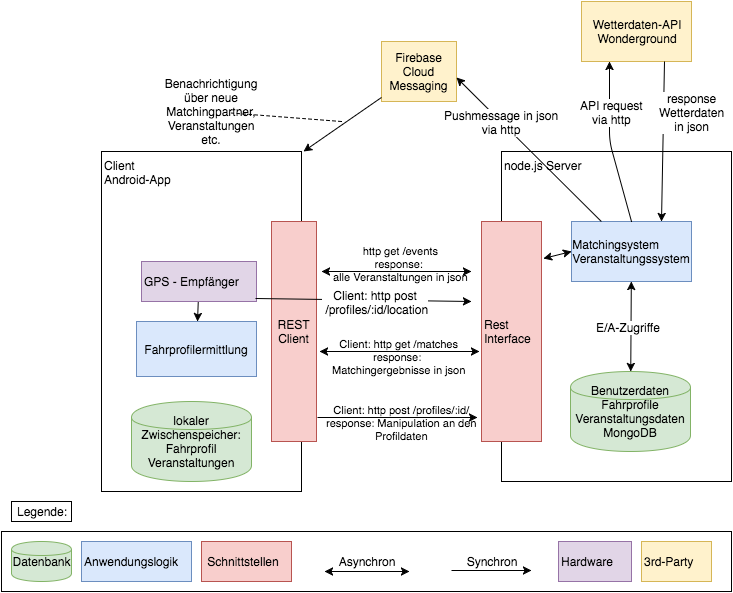

The diagram above was exported from draw.io. Its source (the exported page's mxGraphModel, read from the mxfile embedded in the PNG):
<mxGraphModel dx="790" dy="431" grid="1" gridSize="10" guides="1" tooltips="1" connect="1" arrows="1" fold="1" page="1" pageScale="1" pageWidth="826" pageHeight="1169" math="0" shadow="0">
  <root>
    <mxCell id="0" />
    <mxCell id="1" parent="0" />
    <mxCell id="48271aed3cedd220-9" value="&lt;div style=&quot;text-align: left&quot;&gt;&lt;span&gt;node.js Server&lt;/span&gt;&lt;/div&gt;" style="whiteSpace=wrap;html=1;labelBackgroundColor=#ffffff;align=left;verticalAlign=top;" vertex="1" parent="1">
      <mxGeometry x="520" y="380" width="230" height="330" as="geometry" />
    </mxCell>
    <mxCell id="48271aed3cedd220-8" value="&lt;div style=&quot;text-align: left&quot;&gt;&lt;span&gt;Client&lt;/span&gt;&lt;/div&gt;&lt;div style=&quot;text-align: left&quot;&gt;&lt;span&gt;Android-App&lt;/span&gt;&lt;/div&gt;" style="whiteSpace=wrap;html=1;labelBackgroundColor=#ffffff;align=left;verticalAlign=top;" vertex="1" parent="1">
      <mxGeometry x="120" y="380" width="200" height="340" as="geometry" />
    </mxCell>
    <mxCell id="48271aed3cedd220-2" value="&lt;div style=&quot;text-align: left&quot;&gt;Fahrprofilermittlung&lt;/div&gt;" style="whiteSpace=wrap;html=1;labelBackgroundColor=none;align=center;fillColor=#dae8fc;strokeColor=#6c8ebf;" vertex="1" parent="1">
      <mxGeometry x="155" y="550" width="120" height="55" as="geometry" />
    </mxCell>
    <mxCell id="48271aed3cedd220-3" value="&lt;div style=&quot;text-align: left&quot;&gt;&lt;span&gt;Matchingsystem&lt;/span&gt;&lt;/div&gt;&lt;div style=&quot;text-align: left&quot;&gt;&lt;span&gt;Veranstaltungssystem&lt;/span&gt;&lt;/div&gt;" style="whiteSpace=wrap;html=1;labelBackgroundColor=none;align=center;fillColor=#dae8fc;strokeColor=#6c8ebf;" vertex="1" parent="1">
      <mxGeometry x="590" y="450" width="120" height="60" as="geometry" />
    </mxCell>
    <mxCell id="48271aed3cedd220-6" value="Benutzerdaten&lt;div&gt;Fahrprofile&lt;/div&gt;&lt;div&gt;Veranstaltungsdaten&lt;/div&gt;&lt;div&gt;MongoDB&lt;/div&gt;" style="shape=cylinder;whiteSpace=wrap;html=1;labelBackgroundColor=none;align=center;fillColor=#d5e8d4;strokeColor=#82b366;" vertex="1" parent="1">
      <mxGeometry x="589" y="600" width="120" height="80" as="geometry" />
    </mxCell>
    <mxCell id="48271aed3cedd220-14" value="" style="endArrow=classic;html=1;labelBackgroundColor=#ffffff;" edge="1" parent="1" source="3f358fb916ddc556-3" target="48271aed3cedd220-2">
      <mxGeometry width="50" height="50" relative="1" as="geometry">
        <mxPoint x="150" y="541.7857142857142" as="sourcePoint" />
        <mxPoint x="450" y="790" as="targetPoint" />
      </mxGeometry>
    </mxCell>
    <mxCell id="48271aed3cedd220-15" value="" style="endArrow=classic;startArrow=classic;html=1;labelBackgroundColor=#ffffff;" edge="1" parent="1" source="48271aed3cedd220-6" target="48271aed3cedd220-3">
      <mxGeometry width="50" height="50" relative="1" as="geometry">
        <mxPoint x="540" y="820" as="sourcePoint" />
        <mxPoint x="590" y="770" as="targetPoint" />
      </mxGeometry>
    </mxCell>
    <mxCell id="7be8e34b503e5151-11" value="E/A-Zugriffe" style="text;html=1;resizable=0;points=[];align=center;verticalAlign=middle;labelBackgroundColor=#ffffff;" vertex="1" connectable="0" parent="48271aed3cedd220-15">
      <mxGeometry x="-0.0226" y="3" relative="1" as="geometry">
        <mxPoint as="offset" />
      </mxGeometry>
    </mxCell>
    <mxCell id="48271aed3cedd220-21" value="Firebase&lt;div&gt;Cloud&lt;/div&gt;&lt;div&gt;Messaging&lt;/div&gt;" style="whiteSpace=wrap;html=1;labelBackgroundColor=none;align=center;fillColor=#fff2cc;strokeColor=#d6b656;" vertex="1" parent="1">
      <mxGeometry x="400" y="270" width="75" height="60" as="geometry" />
    </mxCell>
    <mxCell id="48271aed3cedd220-22" value="" style="endArrow=classic;html=1;labelBackgroundColor=#ffffff;entryX=0.996;entryY=0.603;entryPerimeter=0;" edge="1" parent="1" source="48271aed3cedd220-3" target="48271aed3cedd220-21">
      <mxGeometry x="-0.7236" y="11" width="50" height="50" relative="1" as="geometry">
        <mxPoint x="680" y="290" as="sourcePoint" />
        <mxPoint x="730" y="240" as="targetPoint" />
        <Array as="points" />
        <mxPoint x="-10" y="-15" as="offset" />
      </mxGeometry>
    </mxCell>
    <mxCell id="3f358fb916ddc556-12" value="&lt;div&gt;Pushmessage in json&lt;/div&gt;&lt;div&gt;via http&lt;/div&gt;" style="text;html=1;resizable=0;points=[];align=center;verticalAlign=middle;labelBackgroundColor=#ffffff;" vertex="1" connectable="0" parent="48271aed3cedd220-22">
      <mxGeometry x="0.2544" y="-1" relative="1" as="geometry">
        <mxPoint x="-10" y="-9" as="offset" />
      </mxGeometry>
    </mxCell>
    <mxCell id="48271aed3cedd220-26" value="" style="endArrow=classic;startArrow=classic;html=1;labelBackgroundColor=#ffffff;entryX=0;entryY=0.5;exitX=1.031;exitY=0.168;exitPerimeter=0;" edge="1" parent="1" source="69ad422f32878368-10" target="48271aed3cedd220-3">
      <mxGeometry width="50" height="50" relative="1" as="geometry">
        <mxPoint x="548.1428571428571" y="480.28571428571433" as="sourcePoint" />
        <mxPoint x="560" y="770" as="targetPoint" />
      </mxGeometry>
    </mxCell>
    <mxCell id="48271aed3cedd220-27" value="" style="endArrow=none;html=1;labelBackgroundColor=#ffffff;startArrow=classic;startFill=1;endFill=0;" edge="1" parent="1" target="48271aed3cedd220-21">
      <mxGeometry width="50" height="50" relative="1" as="geometry">
        <mxPoint x="322" y="380" as="sourcePoint" />
        <mxPoint x="580" y="830" as="targetPoint" />
        <Array as="points" />
      </mxGeometry>
    </mxCell>
    <mxCell id="69ad422f32878368-4" value="" style="whiteSpace=wrap;html=1;align=left;fillColor=#ffffff;strokeColor=#000000;" vertex="1" parent="1">
      <mxGeometry x="20" y="760" width="730" height="60" as="geometry" />
    </mxCell>
    <mxCell id="69ad422f32878368-5" value="Legende:" style="text;html=1;strokeColor=#000000;fillColor=#ffffff;align=center;verticalAlign=middle;whiteSpace=wrap;" vertex="1" parent="1">
      <mxGeometry x="30" y="730" width="60" height="20" as="geometry" />
    </mxCell>
    <mxCell id="69ad422f32878368-6" value="Datenbank" style="shape=cylinder;whiteSpace=wrap;html=1;labelBackgroundColor=none;align=center;fillColor=#d5e8d4;strokeColor=#82b366;" vertex="1" parent="1">
      <mxGeometry x="30" y="770" width="60" height="40" as="geometry" />
    </mxCell>
    <mxCell id="69ad422f32878368-7" value="&lt;span&gt;lokaler&lt;/span&gt;&lt;div&gt;Zwischenspeicher:&lt;/div&gt;&lt;div&gt;Fahrprofil&lt;/div&gt;&lt;div&gt;Veranstaltungen&lt;/div&gt;" style="shape=cylinder;whiteSpace=wrap;html=1;labelBackgroundColor=none;align=center;fillColor=#d5e8d4;strokeColor=#82b366;" vertex="1" parent="1">
      <mxGeometry x="150" y="630" width="120" height="80" as="geometry" />
    </mxCell>
    <mxCell id="69ad422f32878368-9" value="Anwendungslogik" style="whiteSpace=wrap;html=1;align=left;fillColor=#dae8fc;strokeColor=#6c8ebf;" vertex="1" parent="1">
      <mxGeometry x="100" y="770" width="110" height="40" as="geometry" />
    </mxCell>
    <mxCell id="69ad422f32878368-10" value="Rest&lt;div&gt;Interface&lt;/div&gt;" style="whiteSpace=wrap;html=1;align=left;fillColor=#f8cecc;strokeColor=#b85450;" vertex="1" parent="1">
      <mxGeometry x="500" y="450" width="60" height="220" as="geometry" />
    </mxCell>
    <mxCell id="69ad422f32878368-11" value="&lt;div style=&quot;text-align: center&quot;&gt;&lt;span&gt;&amp;nbsp;&lt;/span&gt;&lt;span&gt;Schnittstellen&lt;/span&gt;&lt;/div&gt;" style="whiteSpace=wrap;html=1;align=left;fillColor=#f8cecc;strokeColor=#b85450;" vertex="1" parent="1">
      <mxGeometry x="220" y="770" width="90" height="40" as="geometry" />
    </mxCell>
    <mxCell id="69ad422f32878368-12" value="" style="endArrow=classic;html=1;startArrow=classic;startFill=1;" edge="1" parent="1">
      <mxGeometry width="50" height="50" relative="1" as="geometry">
        <mxPoint x="343" y="800" as="sourcePoint" />
        <mxPoint x="428" y="800" as="targetPoint" />
      </mxGeometry>
    </mxCell>
    <mxCell id="69ad422f32878368-13" value="" style="endArrow=classic;html=1;" edge="1" parent="1">
      <mxGeometry width="50" height="50" relative="1" as="geometry">
        <mxPoint x="470" y="799" as="sourcePoint" />
        <mxPoint x="550" y="799" as="targetPoint" />
      </mxGeometry>
    </mxCell>
    <mxCell id="69ad422f32878368-14" value="Asynchron" style="text;html=1;strokeColor=none;fillColor=none;align=center;verticalAlign=middle;whiteSpace=wrap;" vertex="1" parent="1">
      <mxGeometry x="365" y="780" width="40" height="20" as="geometry" />
    </mxCell>
    <mxCell id="69ad422f32878368-15" value="Synchron" style="text;html=1;strokeColor=none;fillColor=none;align=center;verticalAlign=middle;whiteSpace=wrap;" vertex="1" parent="1">
      <mxGeometry x="490" y="780" width="40" height="20" as="geometry" />
    </mxCell>
    <mxCell id="3f358fb916ddc556-2" value="&lt;div style=&quot;text-align: center&quot;&gt;Hardware&lt;/div&gt;" style="whiteSpace=wrap;html=1;align=left;fillColor=#e1d5e7;strokeColor=#9673a6;" vertex="1" parent="1">
      <mxGeometry x="577" y="770" width="73" height="40" as="geometry" />
    </mxCell>
    <mxCell id="3f358fb916ddc556-3" value="&lt;span&gt;GPS - Empfänger&lt;/span&gt;" style="whiteSpace=wrap;html=1;align=left;fillColor=#e1d5e7;strokeColor=#9673a6;" vertex="1" parent="1">
      <mxGeometry x="160" y="490" width="115" height="40" as="geometry" />
    </mxCell>
    <mxCell id="7be8e34b503e5151-2" value="http get /events&lt;div&gt;response:&amp;nbsp;&lt;/div&gt;&lt;div&gt;alle Veranstaltungen in json&lt;/div&gt;" style="endArrow=classic;startArrow=classic;html=1;labelBackgroundColor=none;" edge="1" parent="1">
      <mxGeometry x="0.0471" y="8" width="50" height="50" relative="1" as="geometry">
        <mxPoint x="340" y="500" as="sourcePoint" />
        <mxPoint x="490" y="500" as="targetPoint" />
        <mxPoint as="offset" />
      </mxGeometry>
    </mxCell>
    <mxCell id="3f358fb916ddc556-7" value="&lt;div style=&quot;text-align: center&quot;&gt;&lt;span&gt;Wetterdaten-API&lt;/span&gt;&lt;/div&gt;&lt;div style=&quot;text-align: center&quot;&gt;&lt;span&gt;Wonderground&lt;/span&gt;&lt;/div&gt;" style="whiteSpace=wrap;html=1;align=center;fillColor=#fff2cc;strokeColor=#d6b656;" vertex="1" parent="1">
      <mxGeometry x="600" y="230" width="110" height="60" as="geometry" />
    </mxCell>
    <mxCell id="7be8e34b503e5151-1" value="Client: http get /matches&lt;div&gt;response:&amp;nbsp;&lt;/div&gt;&lt;div&gt;Matchingergebnisse in json&lt;/div&gt;" style="endArrow=classic;startArrow=classic;html=1;labelBackgroundColor=none;" edge="1" parent="1">
      <mxGeometry x="-0.0125" y="-5" width="50" height="50" relative="1" as="geometry">
        <mxPoint x="338" y="580" as="sourcePoint" />
        <mxPoint x="498" y="580" as="targetPoint" />
        <mxPoint as="offset" />
      </mxGeometry>
    </mxCell>
    <mxCell id="3f358fb916ddc556-10" value="3rd-Party" style="whiteSpace=wrap;html=1;align=left;fillColor=#fff2cc;strokeColor=#d6b656;" vertex="1" parent="1">
      <mxGeometry x="660" y="770" width="70" height="40" as="geometry" />
    </mxCell>
    <mxCell id="7be8e34b503e5151-3" value="" style="endArrow=classic;html=1;entryX=0.75;entryY=0;exitX=0.75;exitY=1;" edge="1" parent="1" source="3f358fb916ddc556-7" target="48271aed3cedd220-3">
      <mxGeometry width="50" height="50" relative="1" as="geometry">
        <mxPoint x="670" y="370" as="sourcePoint" />
        <mxPoint x="770" y="300" as="targetPoint" />
      </mxGeometry>
    </mxCell>
    <mxCell id="7be8e34b503e5151-6" value="response&lt;div&gt;Wetterdaten&lt;/div&gt;&lt;div&gt;in json&lt;/div&gt;" style="text;html=1;resizable=0;points=[];align=center;verticalAlign=middle;labelBackgroundColor=#ffffff;" vertex="1" connectable="0" parent="7be8e34b503e5151-3">
      <mxGeometry x="-0.2385" y="4" relative="1" as="geometry">
        <mxPoint x="24" y="-11" as="offset" />
      </mxGeometry>
    </mxCell>
    <mxCell id="7be8e34b503e5151-4" value="" style="endArrow=none;html=1;entryX=0.5;entryY=0;exitX=0.25;exitY=1;startArrow=classic;startFill=1;endFill=0;" edge="1" parent="1" source="3f358fb916ddc556-7" target="48271aed3cedd220-3">
      <mxGeometry width="50" height="50" relative="1" as="geometry">
        <mxPoint x="625" y="290" as="sourcePoint" />
        <mxPoint x="595" y="400" as="targetPoint" />
        <Array as="points">
          <mxPoint x="628" y="370" />
        </Array>
      </mxGeometry>
    </mxCell>
    <mxCell id="7be8e34b503e5151-5" value="API request&lt;div&gt;via http&lt;/div&gt;" style="text;html=1;resizable=0;points=[];align=center;verticalAlign=middle;labelBackgroundColor=#ffffff;" vertex="1" connectable="0" parent="7be8e34b503e5151-4">
      <mxGeometry x="-0.2126" relative="1" as="geometry">
        <mxPoint x="2" y="-14" as="offset" />
      </mxGeometry>
    </mxCell>
    <mxCell id="7be8e34b503e5151-9" value="Client: http post /profiles/:id/&lt;div&gt;response: Manipulation an den&lt;/div&gt;&lt;div&gt;Profildaten&lt;/div&gt;" style="endArrow=classic;html=1;labelBackgroundColor=none;" edge="1" parent="1">
      <mxGeometry x="0.05" y="-5" width="50" height="50" relative="1" as="geometry">
        <mxPoint x="336" y="646" as="sourcePoint" />
        <mxPoint x="496" y="646" as="targetPoint" />
        <mxPoint as="offset" />
      </mxGeometry>
    </mxCell>
    <mxCell id="7be8e34b503e5151-10" value="REST Client" style="whiteSpace=wrap;html=1;align=center;fillColor=#f8cecc;strokeColor=#b85450;" vertex="1" parent="1">
      <mxGeometry x="290" y="450" width="45" height="220" as="geometry" />
    </mxCell>
    <mxCell id="7be8e34b503e5151-12" value="Benachrichtigung über neue Matchingpartner, Veranstaltungen etc." style="text;html=1;strokeColor=none;fillColor=none;align=center;verticalAlign=middle;whiteSpace=wrap;" vertex="1" parent="1">
      <mxGeometry x="210" y="330" width="40" height="20" as="geometry" />
    </mxCell>
    <mxCell id="7be8e34b503e5151-14" value="" style="endArrow=none;html=1;labelBackgroundColor=none;dashed=1;endFill=0;" edge="1" parent="1" target="7be8e34b503e5151-12">
      <mxGeometry width="50" height="50" relative="1" as="geometry">
        <mxPoint x="360" y="350" as="sourcePoint" />
        <mxPoint x="300" y="290" as="targetPoint" />
      </mxGeometry>
    </mxCell>
    <mxCell id="7be8e34b503e5151-16" value="" style="endArrow=classic;html=1;labelBackgroundColor=none;exitX=0.991;exitY=0.925;exitPerimeter=0;" edge="1" parent="1" source="3f358fb916ddc556-3">
      <mxGeometry width="50" height="50" relative="1" as="geometry">
        <mxPoint x="380" y="580" as="sourcePoint" />
        <mxPoint x="490" y="530" as="targetPoint" />
      </mxGeometry>
    </mxCell>
    <mxCell id="7be8e34b503e5151-17" value="Client: http post&lt;div&gt;&amp;nbsp;/profiles/:id/location&lt;/div&gt;" style="text;html=1;resizable=0;points=[];align=center;verticalAlign=middle;labelBackgroundColor=#ffffff;" vertex="1" connectable="0" parent="7be8e34b503e5151-16">
      <mxGeometry x="0.1114" y="-2" relative="1" as="geometry">
        <mxPoint as="offset" />
      </mxGeometry>
    </mxCell>
  </root>
</mxGraphModel>